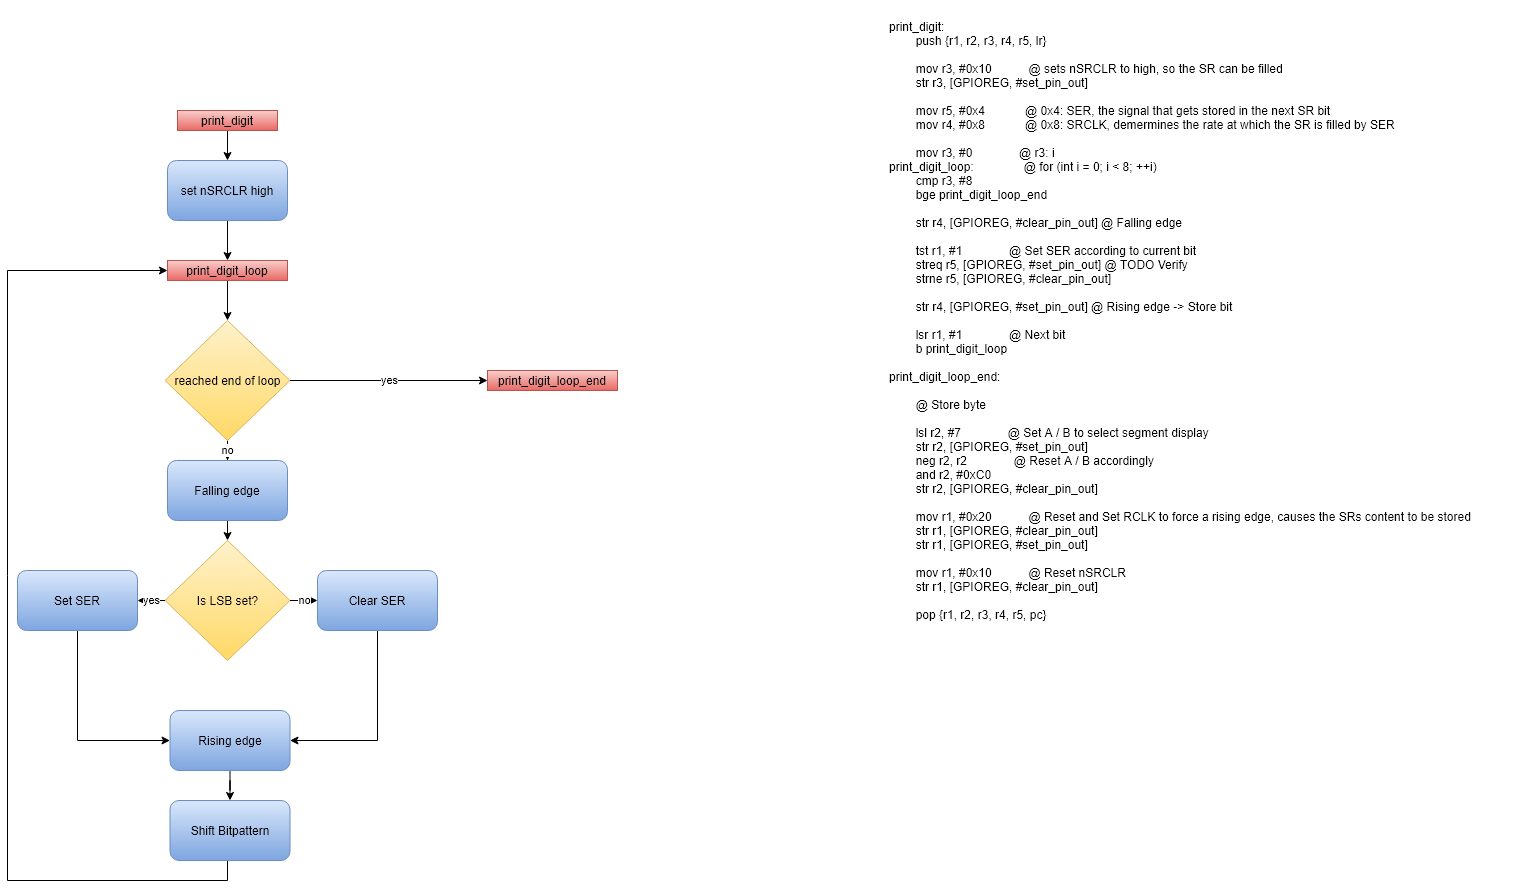

The diagram above was exported from draw.io. Its source (the exported page's mxGraphModel, read from the mxfile embedded in the PNG):
<mxGraphModel dx="788" dy="1688" grid="1" gridSize="10" guides="1" tooltips="1" connect="1" arrows="1" fold="1" page="1" pageScale="1" pageWidth="827" pageHeight="1169" math="0" shadow="0">
  <root>
    <mxCell id="0" />
    <mxCell id="1" parent="0" />
    <mxCell id="Wlml97Y0BPVGPOPLVci4-67" value="&lt;div&gt;print_digit:&lt;/div&gt;&lt;div&gt;&amp;nbsp; &amp;nbsp; &amp;nbsp; &amp;nbsp; push {r1, r2, r3, r4, r5, lr}&lt;/div&gt;&lt;div&gt;&lt;br&gt;&lt;/div&gt;&lt;div&gt;&amp;nbsp; &amp;nbsp; &amp;nbsp; &amp;nbsp; mov r3, #0x10&amp;nbsp; &amp;nbsp; &amp;nbsp; &amp;nbsp; &amp;nbsp; &amp;nbsp;@ sets nSRCLR to high, so the SR can be filled&lt;/div&gt;&lt;div&gt;&amp;nbsp; &amp;nbsp; &amp;nbsp; &amp;nbsp; str r3, [GPIOREG, #set_pin_out]&lt;/div&gt;&lt;div&gt;&lt;br&gt;&lt;/div&gt;&lt;div&gt;&amp;nbsp; &amp;nbsp; &amp;nbsp; &amp;nbsp; mov r5, #0x4&amp;nbsp; &amp;nbsp; &amp;nbsp; &amp;nbsp; &amp;nbsp; &amp;nbsp; @ 0x4: SER, the signal that gets stored in the next SR bit&lt;/div&gt;&lt;div&gt;&amp;nbsp; &amp;nbsp; &amp;nbsp; &amp;nbsp; mov r4, #0x8&amp;nbsp; &amp;nbsp; &amp;nbsp; &amp;nbsp; &amp;nbsp; &amp;nbsp; @ 0x8: SRCLK, demermines the rate at which the SR is filled by SER&lt;/div&gt;&lt;div&gt;&lt;br&gt;&lt;/div&gt;&lt;div&gt;&amp;nbsp; &amp;nbsp; &amp;nbsp; &amp;nbsp; mov r3, #0&amp;nbsp; &amp;nbsp; &amp;nbsp; &amp;nbsp; &amp;nbsp; &amp;nbsp; &amp;nbsp; @ r3: i&lt;/div&gt;&lt;div&gt;print_digit_loop:&amp;nbsp; &amp;nbsp; &amp;nbsp; &amp;nbsp; &amp;nbsp; &amp;nbsp; &amp;nbsp; &amp;nbsp;@ for (int i = 0; i &amp;lt; 8; ++i)&lt;/div&gt;&lt;div&gt;&amp;nbsp; &amp;nbsp; &amp;nbsp; &amp;nbsp; cmp r3, #8&lt;/div&gt;&lt;div&gt;&amp;nbsp; &amp;nbsp; &amp;nbsp; &amp;nbsp; bge print_digit_loop_end&lt;/div&gt;&lt;div&gt;&lt;br&gt;&lt;/div&gt;&lt;div&gt;&amp;nbsp; &amp;nbsp; &amp;nbsp; &amp;nbsp; str r4, [GPIOREG, #clear_pin_out] @ Falling edge&lt;/div&gt;&lt;div&gt;&lt;br&gt;&lt;/div&gt;&lt;div&gt;&amp;nbsp; &amp;nbsp; &amp;nbsp; &amp;nbsp; tst r1, #1&amp;nbsp; &amp;nbsp; &amp;nbsp; &amp;nbsp; &amp;nbsp; &amp;nbsp; &amp;nbsp; @ Set SER according to current bit&lt;/div&gt;&lt;div&gt;&amp;nbsp; &amp;nbsp; &amp;nbsp; &amp;nbsp; streq r5, [GPIOREG, #set_pin_out] @ TODO Verify&lt;/div&gt;&lt;div&gt;&amp;nbsp; &amp;nbsp; &amp;nbsp; &amp;nbsp; strne r5, [GPIOREG, #clear_pin_out]&lt;/div&gt;&lt;div&gt;&lt;br&gt;&lt;/div&gt;&lt;div&gt;&amp;nbsp; &amp;nbsp; &amp;nbsp; &amp;nbsp; str r4, [GPIOREG, #set_pin_out] @ Rising edge -&amp;gt; Store bit&lt;/div&gt;&lt;div&gt;&lt;br&gt;&lt;/div&gt;&lt;div&gt;&amp;nbsp; &amp;nbsp; &amp;nbsp; &amp;nbsp; lsr r1, #1&amp;nbsp; &amp;nbsp; &amp;nbsp; &amp;nbsp; &amp;nbsp; &amp;nbsp; &amp;nbsp; @ Next bit&lt;/div&gt;&lt;div&gt;&amp;nbsp; &amp;nbsp; &amp;nbsp; &amp;nbsp; b print_digit_loop&lt;/div&gt;&lt;div&gt;&lt;br&gt;&lt;/div&gt;&lt;div&gt;print_digit_loop_end:&lt;/div&gt;&lt;div&gt;&lt;br&gt;&lt;/div&gt;&lt;div&gt;&amp;nbsp; &amp;nbsp; &amp;nbsp; &amp;nbsp; @ Store byte&lt;/div&gt;&lt;div&gt;&lt;br&gt;&lt;/div&gt;&lt;div&gt;&amp;nbsp; &amp;nbsp; &amp;nbsp; &amp;nbsp; lsl r2, #7&amp;nbsp; &amp;nbsp; &amp;nbsp; &amp;nbsp; &amp;nbsp; &amp;nbsp; &amp;nbsp; @ Set A / B to select segment display&lt;/div&gt;&lt;div&gt;&amp;nbsp; &amp;nbsp; &amp;nbsp; &amp;nbsp; str r2, [GPIOREG, #set_pin_out]&lt;/div&gt;&lt;div&gt;&amp;nbsp; &amp;nbsp; &amp;nbsp; &amp;nbsp; neg r2, r2&amp;nbsp; &amp;nbsp; &amp;nbsp; &amp;nbsp; &amp;nbsp; &amp;nbsp; &amp;nbsp; @ Reset A / B accordingly&lt;/div&gt;&lt;div&gt;&amp;nbsp; &amp;nbsp; &amp;nbsp; &amp;nbsp; and r2, #0xC0&lt;/div&gt;&lt;div&gt;&amp;nbsp; &amp;nbsp; &amp;nbsp; &amp;nbsp; str r2, [GPIOREG, #clear_pin_out]&lt;/div&gt;&lt;div&gt;&lt;br&gt;&lt;/div&gt;&lt;div&gt;&amp;nbsp; &amp;nbsp; &amp;nbsp; &amp;nbsp; mov r1, #0x20&amp;nbsp; &amp;nbsp; &amp;nbsp; &amp;nbsp; &amp;nbsp; &amp;nbsp;@ Reset and Set RCLK to force a rising edge, causes the SRs content to be stored&lt;/div&gt;&lt;div&gt;&amp;nbsp; &amp;nbsp; &amp;nbsp; &amp;nbsp; str r1, [GPIOREG, #clear_pin_out]&lt;/div&gt;&lt;div&gt;&amp;nbsp; &amp;nbsp; &amp;nbsp; &amp;nbsp; str r1, [GPIOREG, #set_pin_out]&lt;/div&gt;&lt;div&gt;&lt;br&gt;&lt;/div&gt;&lt;div&gt;&amp;nbsp; &amp;nbsp; &amp;nbsp; &amp;nbsp; mov r1, #0x10&amp;nbsp; &amp;nbsp; &amp;nbsp; &amp;nbsp; &amp;nbsp; &amp;nbsp;@ Reset nSRCLR&lt;/div&gt;&lt;div&gt;&amp;nbsp; &amp;nbsp; &amp;nbsp; &amp;nbsp; str r1, [GPIOREG, #clear_pin_out]&lt;/div&gt;&lt;div&gt;&lt;br&gt;&lt;/div&gt;&lt;div&gt;&amp;nbsp; &amp;nbsp; &amp;nbsp; &amp;nbsp; pop {r1, r2, r3, r4, r5, pc}&lt;/div&gt;" style="text;html=1;strokeColor=none;fillColor=none;align=left;verticalAlign=middle;whiteSpace=wrap;rounded=0;" parent="1" vertex="1">
      <mxGeometry x="900" y="-1150" width="640" height="640" as="geometry" />
    </mxCell>
    <mxCell id="Wlml97Y0BPVGPOPLVci4-86" style="edgeStyle=orthogonalEdgeStyle;rounded=0;orthogonalLoop=1;jettySize=auto;html=1;exitX=0.5;exitY=1;exitDx=0;exitDy=0;entryX=0.5;entryY=0;entryDx=0;entryDy=0;" parent="1" source="Wlml97Y0BPVGPOPLVci4-69" target="Wlml97Y0BPVGPOPLVci4-70" edge="1">
      <mxGeometry relative="1" as="geometry" />
    </mxCell>
    <mxCell id="Wlml97Y0BPVGPOPLVci4-69" value="print_digit" style="text;html=1;strokeColor=#b85450;fillColor=#f8cecc;align=center;verticalAlign=middle;whiteSpace=wrap;rounded=0;gradientColor=#ea6b66;" parent="1" vertex="1">
      <mxGeometry x="190" y="-1040" width="100" height="20" as="geometry" />
    </mxCell>
    <mxCell id="Wlml97Y0BPVGPOPLVci4-85" style="edgeStyle=orthogonalEdgeStyle;rounded=0;orthogonalLoop=1;jettySize=auto;html=1;exitX=0.5;exitY=1;exitDx=0;exitDy=0;entryX=0.5;entryY=0;entryDx=0;entryDy=0;" parent="1" source="Wlml97Y0BPVGPOPLVci4-70" target="Wlml97Y0BPVGPOPLVci4-71" edge="1">
      <mxGeometry relative="1" as="geometry" />
    </mxCell>
    <mxCell id="Wlml97Y0BPVGPOPLVci4-70" value="set nSRCLR high" style="rounded=1;whiteSpace=wrap;html=1;gradientColor=#7ea6e0;fillColor=#dae8fc;strokeColor=#6c8ebf;" parent="1" vertex="1">
      <mxGeometry x="180" y="-990" width="120" height="60" as="geometry" />
    </mxCell>
    <mxCell id="Wlml97Y0BPVGPOPLVci4-84" style="edgeStyle=orthogonalEdgeStyle;rounded=0;orthogonalLoop=1;jettySize=auto;html=1;exitX=0.5;exitY=1;exitDx=0;exitDy=0;entryX=0.5;entryY=0;entryDx=0;entryDy=0;" parent="1" source="Wlml97Y0BPVGPOPLVci4-71" target="Wlml97Y0BPVGPOPLVci4-72" edge="1">
      <mxGeometry relative="1" as="geometry" />
    </mxCell>
    <mxCell id="Wlml97Y0BPVGPOPLVci4-71" value="print_digit_loop" style="text;html=1;strokeColor=#b85450;fillColor=#f8cecc;align=center;verticalAlign=middle;whiteSpace=wrap;rounded=0;gradientColor=#ea6b66;" parent="1" vertex="1">
      <mxGeometry x="180" y="-890" width="120" height="20" as="geometry" />
    </mxCell>
    <mxCell id="Wlml97Y0BPVGPOPLVci4-74" value="yes" style="edgeStyle=orthogonalEdgeStyle;rounded=0;orthogonalLoop=1;jettySize=auto;html=1;exitX=1;exitY=0.5;exitDx=0;exitDy=0;entryX=0;entryY=0.5;entryDx=0;entryDy=0;" parent="1" source="Wlml97Y0BPVGPOPLVci4-72" target="Wlml97Y0BPVGPOPLVci4-73" edge="1">
      <mxGeometry relative="1" as="geometry" />
    </mxCell>
    <mxCell id="Wlml97Y0BPVGPOPLVci4-78" value="no" style="edgeStyle=orthogonalEdgeStyle;rounded=0;orthogonalLoop=1;jettySize=auto;html=1;exitX=0.5;exitY=1;exitDx=0;exitDy=0;" parent="1" source="Wlml97Y0BPVGPOPLVci4-72" target="Wlml97Y0BPVGPOPLVci4-77" edge="1">
      <mxGeometry relative="1" as="geometry" />
    </mxCell>
    <mxCell id="Wlml97Y0BPVGPOPLVci4-72" value="reached end of loop" style="rhombus;whiteSpace=wrap;html=1;gradientColor=#ffd966;fillColor=#fff2cc;strokeColor=#d6b656;" parent="1" vertex="1">
      <mxGeometry x="177.5" y="-830" width="125" height="120" as="geometry" />
    </mxCell>
    <mxCell id="Wlml97Y0BPVGPOPLVci4-73" value="print_digit_loop_end" style="text;html=1;strokeColor=#b85450;fillColor=#f8cecc;align=center;verticalAlign=middle;whiteSpace=wrap;rounded=0;gradientColor=#ea6b66;" parent="1" vertex="1">
      <mxGeometry x="500" y="-780" width="130" height="20" as="geometry" />
    </mxCell>
    <mxCell id="Wlml97Y0BPVGPOPLVci4-82" value="no" style="edgeStyle=orthogonalEdgeStyle;rounded=0;orthogonalLoop=1;jettySize=auto;html=1;exitX=1;exitY=0.5;exitDx=0;exitDy=0;entryX=0;entryY=0.5;entryDx=0;entryDy=0;" parent="1" source="Wlml97Y0BPVGPOPLVci4-76" target="Wlml97Y0BPVGPOPLVci4-81" edge="1">
      <mxGeometry relative="1" as="geometry" />
    </mxCell>
    <mxCell id="Wlml97Y0BPVGPOPLVci4-83" value="yes" style="edgeStyle=orthogonalEdgeStyle;rounded=0;orthogonalLoop=1;jettySize=auto;html=1;entryX=1;entryY=0.5;entryDx=0;entryDy=0;" parent="1" source="Wlml97Y0BPVGPOPLVci4-76" target="Wlml97Y0BPVGPOPLVci4-80" edge="1">
      <mxGeometry relative="1" as="geometry" />
    </mxCell>
    <mxCell id="Wlml97Y0BPVGPOPLVci4-76" value="Is LSB set?" style="rhombus;whiteSpace=wrap;html=1;gradientColor=#ffd966;fillColor=#fff2cc;strokeColor=#d6b656;" parent="1" vertex="1">
      <mxGeometry x="177.5" y="-610" width="125" height="120" as="geometry" />
    </mxCell>
    <mxCell id="Wlml97Y0BPVGPOPLVci4-79" style="edgeStyle=orthogonalEdgeStyle;rounded=0;orthogonalLoop=1;jettySize=auto;html=1;exitX=0.5;exitY=1;exitDx=0;exitDy=0;entryX=0.5;entryY=0;entryDx=0;entryDy=0;" parent="1" source="Wlml97Y0BPVGPOPLVci4-77" target="Wlml97Y0BPVGPOPLVci4-76" edge="1">
      <mxGeometry relative="1" as="geometry" />
    </mxCell>
    <mxCell id="Wlml97Y0BPVGPOPLVci4-77" value="Falling edge" style="rounded=1;whiteSpace=wrap;html=1;gradientColor=#7ea6e0;fillColor=#dae8fc;strokeColor=#6c8ebf;" parent="1" vertex="1">
      <mxGeometry x="180" y="-690" width="120" height="60" as="geometry" />
    </mxCell>
    <mxCell id="Wlml97Y0BPVGPOPLVci4-89" style="edgeStyle=orthogonalEdgeStyle;rounded=0;orthogonalLoop=1;jettySize=auto;html=1;exitX=0.5;exitY=1;exitDx=0;exitDy=0;entryX=0;entryY=0.5;entryDx=0;entryDy=0;" parent="1" source="Wlml97Y0BPVGPOPLVci4-80" target="Wlml97Y0BPVGPOPLVci4-87" edge="1">
      <mxGeometry relative="1" as="geometry" />
    </mxCell>
    <mxCell id="Wlml97Y0BPVGPOPLVci4-80" value="Set SER" style="rounded=1;whiteSpace=wrap;html=1;gradientColor=#7ea6e0;fillColor=#dae8fc;strokeColor=#6c8ebf;" parent="1" vertex="1">
      <mxGeometry x="30" y="-580" width="120" height="60" as="geometry" />
    </mxCell>
    <mxCell id="Wlml97Y0BPVGPOPLVci4-88" style="edgeStyle=orthogonalEdgeStyle;rounded=0;orthogonalLoop=1;jettySize=auto;html=1;entryX=1;entryY=0.5;entryDx=0;entryDy=0;" parent="1" source="Wlml97Y0BPVGPOPLVci4-81" target="Wlml97Y0BPVGPOPLVci4-87" edge="1">
      <mxGeometry relative="1" as="geometry">
        <Array as="points">
          <mxPoint x="390" y="-410" />
        </Array>
      </mxGeometry>
    </mxCell>
    <mxCell id="Wlml97Y0BPVGPOPLVci4-81" value="Clear SER" style="rounded=1;whiteSpace=wrap;html=1;gradientColor=#7ea6e0;fillColor=#dae8fc;strokeColor=#6c8ebf;" parent="1" vertex="1">
      <mxGeometry x="330" y="-580" width="120" height="60" as="geometry" />
    </mxCell>
    <mxCell id="Wlml97Y0BPVGPOPLVci4-90" style="edgeStyle=orthogonalEdgeStyle;rounded=0;orthogonalLoop=1;jettySize=auto;html=1;entryX=0;entryY=0.5;entryDx=0;entryDy=0;exitX=0.5;exitY=1;exitDx=0;exitDy=0;" parent="1" source="JzSweO27XLAXrkrnk_EN-1" target="Wlml97Y0BPVGPOPLVci4-71" edge="1">
      <mxGeometry relative="1" as="geometry">
        <Array as="points">
          <mxPoint x="240" y="-270" />
          <mxPoint x="20" y="-270" />
          <mxPoint x="20" y="-880" />
        </Array>
        <mxPoint x="240" y="-310" as="sourcePoint" />
      </mxGeometry>
    </mxCell>
    <mxCell id="JzSweO27XLAXrkrnk_EN-4" value="" style="edgeStyle=orthogonalEdgeStyle;rounded=0;orthogonalLoop=1;jettySize=auto;html=1;" edge="1" parent="1" source="Wlml97Y0BPVGPOPLVci4-87" target="JzSweO27XLAXrkrnk_EN-1">
      <mxGeometry relative="1" as="geometry" />
    </mxCell>
    <mxCell id="Wlml97Y0BPVGPOPLVci4-87" value="Rising edge" style="rounded=1;whiteSpace=wrap;html=1;gradientColor=#7ea6e0;fillColor=#dae8fc;strokeColor=#6c8ebf;" parent="1" vertex="1">
      <mxGeometry x="182.5" y="-440" width="120" height="60" as="geometry" />
    </mxCell>
    <mxCell id="JzSweO27XLAXrkrnk_EN-1" value="Shift Bitpattern" style="rounded=1;whiteSpace=wrap;html=1;fillColor=#dae8fc;strokeColor=#6c8ebf;gradientColor=#7ea6e0;" vertex="1" parent="1">
      <mxGeometry x="182.5" y="-350" width="120" height="60" as="geometry" />
    </mxCell>
  </root>
</mxGraphModel>